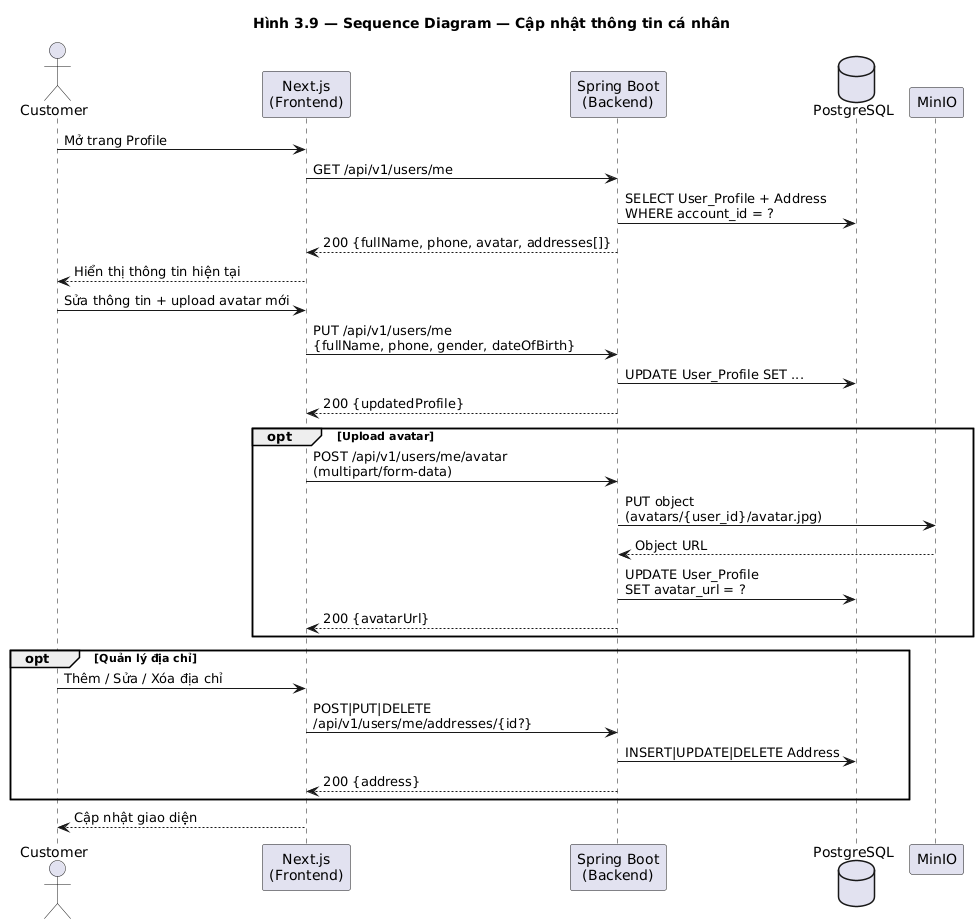

The diagram above was rendered by PlantUML. Its source (embedded in the PNG):
@startuml seq_update_profile
title Hình 3.9 — Sequence Diagram — Cập nhật thông tin cá nhân

actor Customer
participant "Next.js\n(Frontend)" as FE
participant "Spring Boot\n(Backend)" as BE
database "PostgreSQL" as DB
participant "MinIO" as Storage

Customer -> FE : Mở trang Profile
FE -> BE : GET /api/v1/users/me
BE -> DB : SELECT User_Profile + Address\nWHERE account_id = ?
BE --> FE : 200 {fullName, phone, avatar, addresses[]}
FE --> Customer : Hiển thị thông tin hiện tại

Customer -> FE : Sửa thông tin + upload avatar mới
FE -> BE : PUT /api/v1/users/me\n{fullName, phone, gender, dateOfBirth}
BE -> DB : UPDATE User_Profile SET ...
BE --> FE : 200 {updatedProfile}

opt Upload avatar
    FE -> BE : POST /api/v1/users/me/avatar\n(multipart/form-data)
    BE -> Storage : PUT object\n(avatars/{user_id}/avatar.jpg)
    Storage --> BE : Object URL
    BE -> DB : UPDATE User_Profile\nSET avatar_url = ?
    BE --> FE : 200 {avatarUrl}
end

opt Quản lý địa chỉ
    Customer -> FE : Thêm / Sửa / Xóa địa chỉ
    FE -> BE : POST|PUT|DELETE\n/api/v1/users/me/addresses/{id?}
    BE -> DB : INSERT|UPDATE|DELETE Address
    BE --> FE : 200 {address}
end

FE --> Customer : Cập nhật giao diện

@enduml